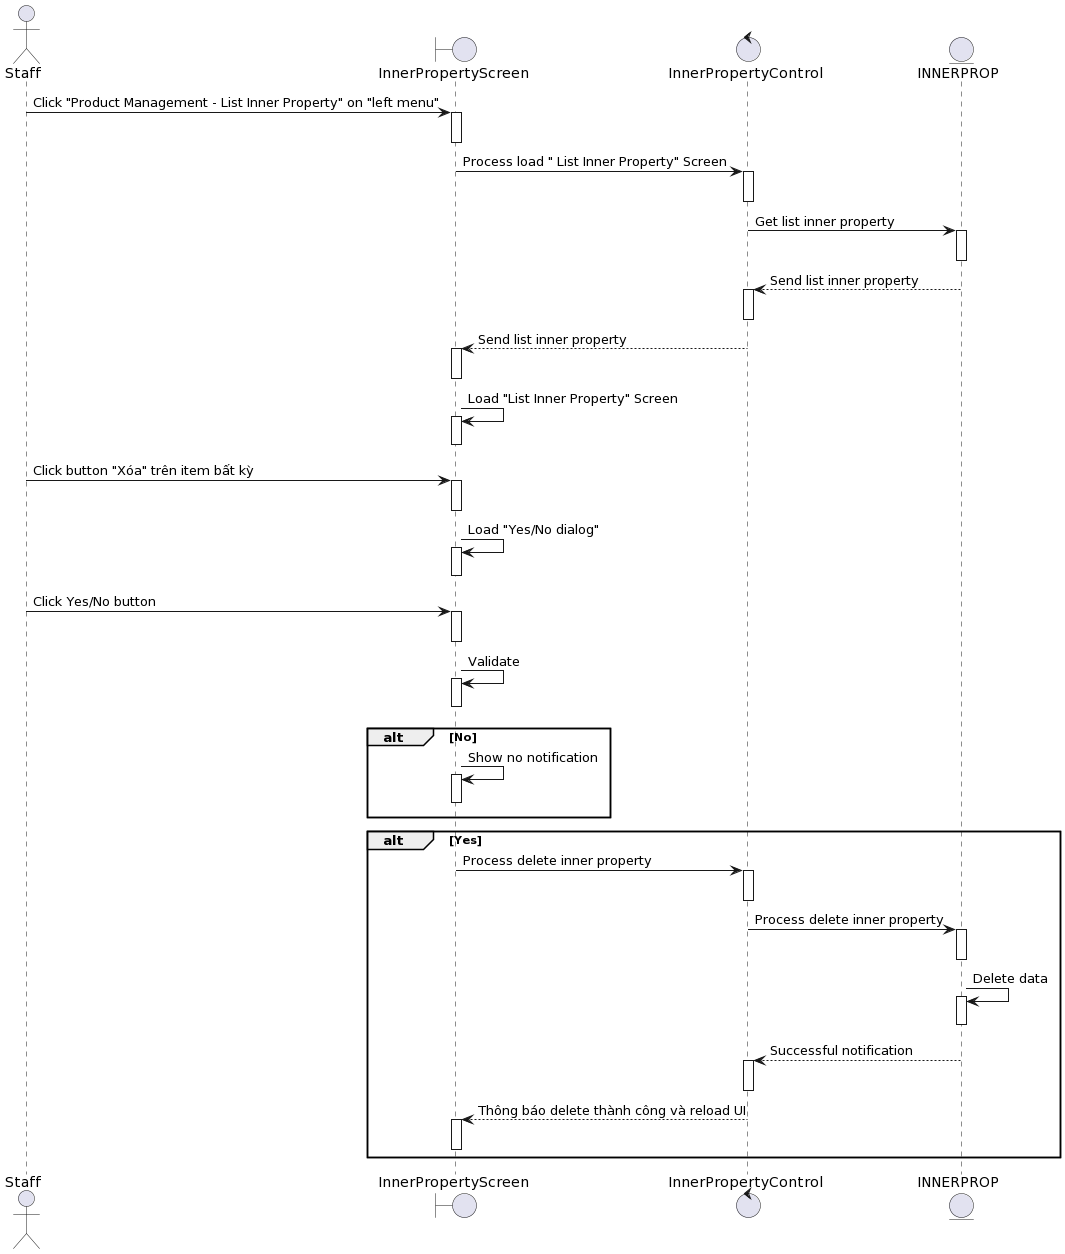

The diagram above was rendered by PlantUML. Its source (embedded in the PNG):
@startuml
actor Staff

boundary InnerPropertyScreen
control InnerPropertyControl 
entity INNERPROP

Staff-> InnerPropertyScreen++: Click "Product Management - List Inner Property" on "left menu"
deactivate InnerPropertyScreen


InnerPropertyScreen-> InnerPropertyControl ++: Process load " List Inner Property" Screen
deactivate InnerPropertyControl 

InnerPropertyControl -> INNERPROP++: Get list inner property
deactivate INNERPROP

INNERPROP--> InnerPropertyControl ++: Send list inner property
deactivate InnerPropertyControl 

InnerPropertyControl --> InnerPropertyScreen++: Send list inner property
deactivate InnerPropertyScreen

InnerPropertyScreen-> InnerPropertyScreen++: Load "List Inner Property" Screen
deactivate InnerPropertyScreen

Staff-> InnerPropertyScreen++ : Click button "Xóa" trên item bất kỳ
deactivate InnerPropertyScreen

InnerPropertyScreen-> InnerPropertyScreen++: Load "Yes/No dialog"
deactivate InnerPropertyScreen


Staff-> InnerPropertyScreen++: Click Yes/No button
deactivate InnerPropertyScreen

InnerPropertyScreen-> InnerPropertyScreen++: Validate
deactivate InnerPropertyScreen


alt No
    InnerPropertyScreen-> InnerPropertyScreen++: Show no notification
deactivate InnerPropertyScreen
end

alt Yes

    InnerPropertyScreen-> InnerPropertyControl ++: Process delete inner property 
deactivate InnerPropertyControl 
    InnerPropertyControl -> INNERPROP++:Process delete inner property
deactivate INNERPROP

    INNERPROP-> INNERPROP++: Delete data
deactivate INNERPROP

     INNERPROP--> InnerPropertyControl ++: Successful notification
deactivate InnerPropertyControl 
    InnerPropertyControl --> InnerPropertyScreen++: Thông báo delete thành công và reload UI
deactivate InnerPropertyScreen


end
@enduml